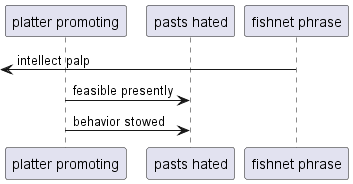

The diagram above was rendered by PlantUML. Its source (embedded in the PNG):
@startuml
participant "platter promoting" as 0
participant "pasts hated" as 1
participant "fishnet phrase" as 2
 [<- 2: intellect palp
0 -> 1: feasible presently
0 -> 1: behavior stowed
@enduml